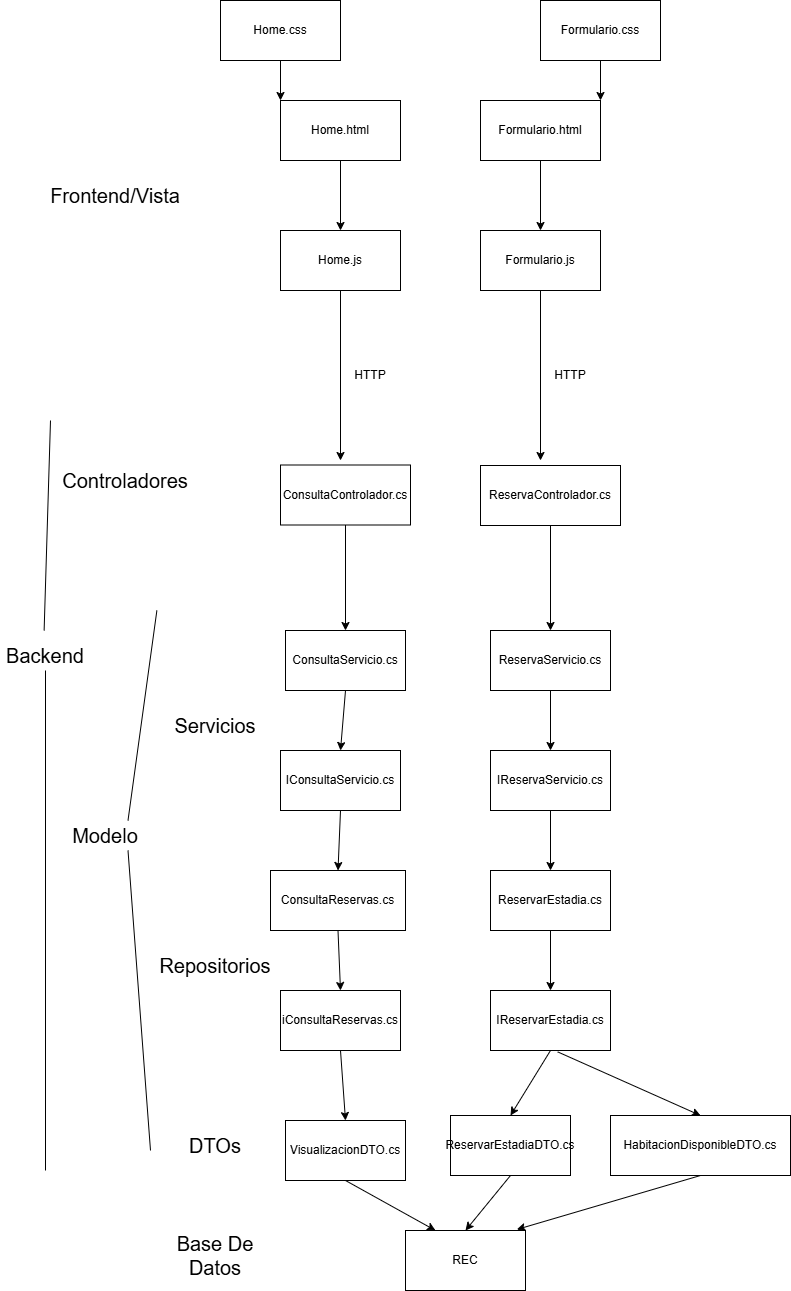

The diagram above was exported from draw.io. Its source (the exported page's mxGraphModel, read from the mxfile embedded in the PNG):
<mxGraphModel dx="1030" dy="562" grid="1" gridSize="10" guides="1" tooltips="1" connect="1" arrows="1" fold="1" page="1" pageScale="1" pageWidth="827" pageHeight="1169" math="0" shadow="0">
  <root>
    <mxCell id="0" />
    <mxCell id="1" parent="0" />
    <mxCell id="G-tkS0kx6aTMYFxxdr_0-2" parent="1" style="text;html=1;whiteSpace=wrap;strokeColor=none;fillColor=none;align=center;verticalAlign=middle;rounded=0;" value="&lt;font style=&quot;font-size: 20px;&quot;&gt;Frontend/Vista&lt;/font&gt;" vertex="1">
      <mxGeometry height="30" width="90" x="70" y="240" as="geometry" />
    </mxCell>
    <mxCell id="G-tkS0kx6aTMYFxxdr_0-3" parent="1" style="rounded=0;whiteSpace=wrap;html=1;" value="Home.html" vertex="1">
      <mxGeometry height="60" width="120" x="280" y="160" as="geometry" />
    </mxCell>
    <mxCell id="G-tkS0kx6aTMYFxxdr_0-4" parent="1" style="rounded=0;whiteSpace=wrap;html=1;" value="Formulario.html" vertex="1">
      <mxGeometry height="60" width="120" x="480" y="160" as="geometry" />
    </mxCell>
    <mxCell id="G-tkS0kx6aTMYFxxdr_0-6" edge="1" parent="1" style="endArrow=classic;html=1;rounded=0;entryX=0;entryY=0;entryDx=0;entryDy=0;" target="G-tkS0kx6aTMYFxxdr_0-3" value="">
      <mxGeometry height="50" relative="1" width="50" as="geometry">
        <mxPoint x="280" y="120" as="sourcePoint" />
        <mxPoint x="240" y="100" as="targetPoint" />
      </mxGeometry>
    </mxCell>
    <mxCell id="G-tkS0kx6aTMYFxxdr_0-7" edge="1" parent="1" style="endArrow=classic;html=1;rounded=0;entryX=0;entryY=0;entryDx=0;entryDy=0;" value="">
      <mxGeometry height="50" relative="1" width="50" as="geometry">
        <mxPoint x="600" y="120" as="sourcePoint" />
        <mxPoint x="600" y="160" as="targetPoint" />
      </mxGeometry>
    </mxCell>
    <mxCell id="G-tkS0kx6aTMYFxxdr_0-8" parent="1" style="rounded=0;whiteSpace=wrap;html=1;" value="Home.css" vertex="1">
      <mxGeometry height="60" width="120" x="220" y="60" as="geometry" />
    </mxCell>
    <mxCell id="G-tkS0kx6aTMYFxxdr_0-9" parent="1" style="rounded=0;whiteSpace=wrap;html=1;" value="Formulario.css" vertex="1">
      <mxGeometry height="60" width="120" x="540" y="60" as="geometry" />
    </mxCell>
    <mxCell id="G-tkS0kx6aTMYFxxdr_0-10" edge="1" parent="1" source="G-tkS0kx6aTMYFxxdr_0-3" style="endArrow=classic;html=1;rounded=0;exitX=0.5;exitY=1;exitDx=0;exitDy=0;" value="">
      <mxGeometry height="50" relative="1" width="50" as="geometry">
        <mxPoint x="390" y="310" as="sourcePoint" />
        <mxPoint x="340" y="290" as="targetPoint" />
      </mxGeometry>
    </mxCell>
    <mxCell id="G-tkS0kx6aTMYFxxdr_0-11" edge="1" parent="1" style="endArrow=classic;html=1;rounded=0;exitX=0.5;exitY=1;exitDx=0;exitDy=0;" value="">
      <mxGeometry height="50" relative="1" width="50" as="geometry">
        <mxPoint x="540" y="220" as="sourcePoint" />
        <mxPoint x="540" y="290" as="targetPoint" />
      </mxGeometry>
    </mxCell>
    <mxCell id="G-tkS0kx6aTMYFxxdr_0-12" parent="1" style="rounded=0;whiteSpace=wrap;html=1;" value="Home.js" vertex="1">
      <mxGeometry height="60" width="120" x="280" y="290" as="geometry" />
    </mxCell>
    <mxCell id="G-tkS0kx6aTMYFxxdr_0-13" parent="1" style="rounded=0;whiteSpace=wrap;html=1;" value="Formulario.js" vertex="1">
      <mxGeometry height="60" width="120" x="480" y="290" as="geometry" />
    </mxCell>
    <mxCell id="G-tkS0kx6aTMYFxxdr_0-14" parent="1" style="text;html=1;whiteSpace=wrap;strokeColor=none;fillColor=none;align=center;verticalAlign=middle;rounded=0;" value="&lt;font style=&quot;font-size: 20px;&quot;&gt;Backend&lt;/font&gt;" vertex="1">
      <mxGeometry height="30" width="90" y="700" as="geometry" />
    </mxCell>
    <mxCell id="G-tkS0kx6aTMYFxxdr_0-15" edge="1" parent="1" source="G-tkS0kx6aTMYFxxdr_0-14" style="edgeStyle=orthogonalEdgeStyle;rounded=0;orthogonalLoop=1;jettySize=auto;html=1;exitX=0.5;exitY=1;exitDx=0;exitDy=0;" target="G-tkS0kx6aTMYFxxdr_0-14">
      <mxGeometry relative="1" as="geometry" />
    </mxCell>
    <mxCell id="G-tkS0kx6aTMYFxxdr_0-16" parent="1" style="text;html=1;whiteSpace=wrap;strokeColor=none;fillColor=none;align=center;verticalAlign=middle;rounded=0;" value="&lt;font style=&quot;font-size: 20px;&quot;&gt;Controladores&lt;/font&gt;" vertex="1">
      <mxGeometry height="30" width="90" x="80" y="525" as="geometry" />
    </mxCell>
    <mxCell id="G-tkS0kx6aTMYFxxdr_0-17" edge="1" parent="1" source="G-tkS0kx6aTMYFxxdr_0-12" style="endArrow=classic;html=1;rounded=0;exitX=0.5;exitY=1;exitDx=0;exitDy=0;" value="">
      <mxGeometry height="50" relative="1" width="50" as="geometry">
        <mxPoint x="390" y="540" as="sourcePoint" />
        <mxPoint x="340" y="520" as="targetPoint" />
      </mxGeometry>
    </mxCell>
    <mxCell id="G-tkS0kx6aTMYFxxdr_0-18" edge="1" parent="1" source="G-tkS0kx6aTMYFxxdr_0-13" style="endArrow=classic;html=1;rounded=0;exitX=0.5;exitY=1;exitDx=0;exitDy=0;" value="">
      <mxGeometry height="50" relative="1" width="50" as="geometry">
        <mxPoint x="500" y="350" as="sourcePoint" />
        <mxPoint x="540" y="520" as="targetPoint" />
      </mxGeometry>
    </mxCell>
    <mxCell id="G-tkS0kx6aTMYFxxdr_0-19" parent="1" style="text;html=1;whiteSpace=wrap;strokeColor=none;fillColor=none;align=center;verticalAlign=middle;rounded=0;" value="HTTP" vertex="1">
      <mxGeometry height="30" width="60" x="340" y="420" as="geometry" />
    </mxCell>
    <mxCell id="G-tkS0kx6aTMYFxxdr_0-20" parent="1" style="text;html=1;whiteSpace=wrap;strokeColor=none;fillColor=none;align=center;verticalAlign=middle;rounded=0;" value="HTTP" vertex="1">
      <mxGeometry height="30" width="60" x="540" y="420" as="geometry" />
    </mxCell>
    <mxCell id="G-tkS0kx6aTMYFxxdr_0-21" parent="1" style="rounded=0;whiteSpace=wrap;html=1;" value="ConsultaControlador.cs" vertex="1">
      <mxGeometry height="60" width="130" x="280" y="524.5" as="geometry" />
    </mxCell>
    <mxCell id="G-tkS0kx6aTMYFxxdr_0-22" parent="1" style="rounded=0;whiteSpace=wrap;html=1;" value="ReservaControlador.cs" vertex="1">
      <mxGeometry height="60" width="140" x="480" y="525" as="geometry" />
    </mxCell>
    <mxCell id="G-tkS0kx6aTMYFxxdr_0-23" parent="1" style="text;html=1;whiteSpace=wrap;strokeColor=none;fillColor=none;align=center;verticalAlign=middle;rounded=0;" value="&lt;font style=&quot;font-size: 20px;&quot;&gt;Modelo&lt;/font&gt;" vertex="1">
      <mxGeometry height="30" width="90" x="60" y="880" as="geometry" />
    </mxCell>
    <mxCell id="G-tkS0kx6aTMYFxxdr_0-24" edge="1" parent="1" source="G-tkS0kx6aTMYFxxdr_0-21" style="endArrow=classic;html=1;rounded=0;exitX=0.5;exitY=1;exitDx=0;exitDy=0;" value="">
      <mxGeometry height="50" relative="1" width="50" as="geometry">
        <mxPoint x="390" y="640" as="sourcePoint" />
        <mxPoint x="345" y="690" as="targetPoint" />
      </mxGeometry>
    </mxCell>
    <mxCell id="G-tkS0kx6aTMYFxxdr_0-25" edge="1" parent="1" source="G-tkS0kx6aTMYFxxdr_0-22" style="endArrow=classic;html=1;rounded=0;exitX=0.5;exitY=1;exitDx=0;exitDy=0;" value="">
      <mxGeometry height="50" relative="1" width="50" as="geometry">
        <mxPoint x="390" y="640" as="sourcePoint" />
        <mxPoint x="550" y="690" as="targetPoint" />
      </mxGeometry>
    </mxCell>
    <mxCell id="G-tkS0kx6aTMYFxxdr_0-26" parent="1" style="rounded=0;whiteSpace=wrap;html=1;" value="ConsultaServicio.cs" vertex="1">
      <mxGeometry height="60" width="120" x="285" y="690" as="geometry" />
    </mxCell>
    <mxCell id="G-tkS0kx6aTMYFxxdr_0-27" parent="1" style="rounded=0;whiteSpace=wrap;html=1;" value="ReservaServicio.cs" vertex="1">
      <mxGeometry height="60" width="120" x="490" y="690" as="geometry" />
    </mxCell>
    <mxCell id="G-tkS0kx6aTMYFxxdr_0-28" edge="1" parent="1" source="G-tkS0kx6aTMYFxxdr_0-26" style="endArrow=classic;html=1;rounded=0;exitX=0.5;exitY=1;exitDx=0;exitDy=0;entryX=0.5;entryY=0;entryDx=0;entryDy=0;" target="G-tkS0kx6aTMYFxxdr_0-29" value="">
      <mxGeometry height="50" relative="1" width="50" as="geometry">
        <mxPoint x="395" y="800" as="sourcePoint" />
        <mxPoint x="490" y="740" as="targetPoint" />
      </mxGeometry>
    </mxCell>
    <mxCell id="G-tkS0kx6aTMYFxxdr_0-29" parent="1" style="rounded=0;whiteSpace=wrap;html=1;" value="IConsultaServicio.cs" vertex="1">
      <mxGeometry height="60" width="120" x="280" y="810" as="geometry" />
    </mxCell>
    <mxCell id="G-tkS0kx6aTMYFxxdr_0-30" parent="1" style="rounded=0;whiteSpace=wrap;html=1;" value="IReservaServicio.cs" vertex="1">
      <mxGeometry height="60" width="120" x="490" y="810" as="geometry" />
    </mxCell>
    <mxCell id="G-tkS0kx6aTMYFxxdr_0-31" edge="1" parent="1" source="G-tkS0kx6aTMYFxxdr_0-27" style="endArrow=classic;html=1;rounded=0;exitX=0.5;exitY=1;exitDx=0;exitDy=0;entryX=0.5;entryY=0;entryDx=0;entryDy=0;" target="G-tkS0kx6aTMYFxxdr_0-30" value="">
      <mxGeometry height="50" relative="1" width="50" as="geometry">
        <mxPoint x="655" y="760" as="sourcePoint" />
        <mxPoint x="650" y="820" as="targetPoint" />
      </mxGeometry>
    </mxCell>
    <mxCell id="G-tkS0kx6aTMYFxxdr_0-32" edge="1" parent="1" source="G-tkS0kx6aTMYFxxdr_0-29" style="endArrow=classic;html=1;rounded=0;exitX=0.5;exitY=1;exitDx=0;exitDy=0;entryX=0.5;entryY=0;entryDx=0;entryDy=0;" target="G-tkS0kx6aTMYFxxdr_0-33" value="">
      <mxGeometry height="50" relative="1" width="50" as="geometry">
        <mxPoint x="680" y="850" as="sourcePoint" />
        <mxPoint x="680" y="955" as="targetPoint" />
      </mxGeometry>
    </mxCell>
    <mxCell id="G-tkS0kx6aTMYFxxdr_0-33" parent="1" style="rounded=0;whiteSpace=wrap;html=1;" value="ConsultaReservas.cs" vertex="1">
      <mxGeometry height="60" width="135" x="270" y="930" as="geometry" />
    </mxCell>
    <mxCell id="G-tkS0kx6aTMYFxxdr_0-34" parent="1" style="rounded=0;whiteSpace=wrap;html=1;" value="ReservarEstadia.cs" vertex="1">
      <mxGeometry height="60" width="120" x="490" y="930" as="geometry" />
    </mxCell>
    <mxCell id="G-tkS0kx6aTMYFxxdr_0-35" edge="1" parent="1" source="G-tkS0kx6aTMYFxxdr_0-33" style="endArrow=classic;html=1;rounded=0;exitX=0.5;exitY=1;exitDx=0;exitDy=0;entryX=0.5;entryY=0;entryDx=0;entryDy=0;" target="G-tkS0kx6aTMYFxxdr_0-36" value="">
      <mxGeometry height="50" relative="1" width="50" as="geometry">
        <mxPoint x="395" y="1040" as="sourcePoint" />
        <mxPoint x="490" y="980" as="targetPoint" />
      </mxGeometry>
    </mxCell>
    <mxCell id="G-tkS0kx6aTMYFxxdr_0-36" parent="1" style="rounded=0;whiteSpace=wrap;html=1;" value="iConsultaReservas.cs" vertex="1">
      <mxGeometry height="60" width="120" x="280" y="1050" as="geometry" />
    </mxCell>
    <mxCell id="G-tkS0kx6aTMYFxxdr_0-37" parent="1" style="rounded=0;whiteSpace=wrap;html=1;" value="IReservarEstadia.cs" vertex="1">
      <mxGeometry height="60" width="120" x="490" y="1050" as="geometry" />
    </mxCell>
    <mxCell id="G-tkS0kx6aTMYFxxdr_0-38" edge="1" parent="1" source="G-tkS0kx6aTMYFxxdr_0-34" style="endArrow=classic;html=1;rounded=0;exitX=0.5;exitY=1;exitDx=0;exitDy=0;entryX=0.5;entryY=0;entryDx=0;entryDy=0;" target="G-tkS0kx6aTMYFxxdr_0-37" value="">
      <mxGeometry height="50" relative="1" width="50" as="geometry">
        <mxPoint x="655" y="1000" as="sourcePoint" />
        <mxPoint x="650" y="1060" as="targetPoint" />
      </mxGeometry>
    </mxCell>
    <mxCell id="G-tkS0kx6aTMYFxxdr_0-40" parent="1" style="text;html=1;whiteSpace=wrap;strokeColor=none;fillColor=none;align=center;verticalAlign=middle;rounded=0;" value="&lt;font style=&quot;font-size: 20px;&quot;&gt;Servicios&lt;/font&gt;" vertex="1">
      <mxGeometry height="30" width="90" x="170" y="770" as="geometry" />
    </mxCell>
    <mxCell id="G-tkS0kx6aTMYFxxdr_0-41" parent="1" style="text;html=1;whiteSpace=wrap;strokeColor=none;fillColor=none;align=center;verticalAlign=middle;rounded=0;" value="&lt;font style=&quot;font-size: 20px;&quot;&gt;Repositorios&lt;/font&gt;" vertex="1">
      <mxGeometry height="30" width="90" x="170" y="1010" as="geometry" />
    </mxCell>
    <mxCell id="G-tkS0kx6aTMYFxxdr_0-42" edge="1" parent="1" source="G-tkS0kx6aTMYFxxdr_0-30" style="endArrow=classic;html=1;rounded=0;exitX=0.5;exitY=1;exitDx=0;exitDy=0;entryX=0.5;entryY=0;entryDx=0;entryDy=0;" target="G-tkS0kx6aTMYFxxdr_0-34" value="">
      <mxGeometry height="50" relative="1" width="50" as="geometry">
        <mxPoint x="632" y="880" as="sourcePoint" />
        <mxPoint x="630" y="940" as="targetPoint" />
      </mxGeometry>
    </mxCell>
    <mxCell id="G-tkS0kx6aTMYFxxdr_0-43" parent="1" style="text;html=1;whiteSpace=wrap;strokeColor=none;fillColor=none;align=center;verticalAlign=middle;rounded=0;" value="&lt;font style=&quot;font-size: 20px;&quot;&gt;DTOs&lt;/font&gt;" vertex="1">
      <mxGeometry height="30" width="90" x="170" y="1190" as="geometry" />
    </mxCell>
    <mxCell id="G-tkS0kx6aTMYFxxdr_0-44" parent="1" style="rounded=0;whiteSpace=wrap;html=1;" value="VisualizacionDTO.cs" vertex="1">
      <mxGeometry height="60" width="120" x="285" y="1180" as="geometry" />
    </mxCell>
    <mxCell id="G-tkS0kx6aTMYFxxdr_0-45" parent="1" style="rounded=0;whiteSpace=wrap;html=1;" value="ReservarEstadiaDTO.cs" vertex="1">
      <mxGeometry height="60" width="120" x="450" y="1175" as="geometry" />
    </mxCell>
    <mxCell id="G-tkS0kx6aTMYFxxdr_0-46" parent="1" style="rounded=0;whiteSpace=wrap;html=1;" value="HabitacionDisponibleDTO.cs" vertex="1">
      <mxGeometry height="60" width="180" x="610" y="1175" as="geometry" />
    </mxCell>
    <mxCell id="G-tkS0kx6aTMYFxxdr_0-47" edge="1" parent="1" source="G-tkS0kx6aTMYFxxdr_0-36" style="endArrow=classic;html=1;rounded=0;exitX=0.5;exitY=1;exitDx=0;exitDy=0;entryX=0.5;entryY=0;entryDx=0;entryDy=0;" target="G-tkS0kx6aTMYFxxdr_0-44" value="">
      <mxGeometry height="50" relative="1" width="50" as="geometry">
        <mxPoint x="430" y="1120" as="sourcePoint" />
        <mxPoint x="432" y="1180" as="targetPoint" />
      </mxGeometry>
    </mxCell>
    <mxCell id="G-tkS0kx6aTMYFxxdr_0-48" edge="1" parent="1" source="G-tkS0kx6aTMYFxxdr_0-37" style="endArrow=classic;html=1;rounded=0;exitX=0.5;exitY=1;exitDx=0;exitDy=0;entryX=0.5;entryY=0;entryDx=0;entryDy=0;" target="G-tkS0kx6aTMYFxxdr_0-45" value="">
      <mxGeometry height="50" relative="1" width="50" as="geometry">
        <mxPoint x="460" y="1140" as="sourcePoint" />
        <mxPoint x="462" y="1200" as="targetPoint" />
      </mxGeometry>
    </mxCell>
    <mxCell id="G-tkS0kx6aTMYFxxdr_0-49" edge="1" parent="1" source="G-tkS0kx6aTMYFxxdr_0-37" style="endArrow=classic;html=1;rounded=0;exitX=0.56;exitY=1.023;exitDx=0;exitDy=0;entryX=0.5;entryY=0;entryDx=0;entryDy=0;exitPerimeter=0;" target="G-tkS0kx6aTMYFxxdr_0-46" value="">
      <mxGeometry height="50" relative="1" width="50" as="geometry">
        <mxPoint x="670" y="1110" as="sourcePoint" />
        <mxPoint x="672" y="1170" as="targetPoint" />
      </mxGeometry>
    </mxCell>
    <mxCell id="G-tkS0kx6aTMYFxxdr_0-50" edge="1" parent="1" style="endArrow=none;html=1;rounded=0;entryX=0.5;entryY=1;entryDx=0;entryDy=0;" target="G-tkS0kx6aTMYFxxdr_0-14" value="">
      <mxGeometry height="50" relative="1" width="50" as="geometry">
        <mxPoint x="45" y="1230" as="sourcePoint" />
        <mxPoint x="70" y="740" as="targetPoint" />
      </mxGeometry>
    </mxCell>
    <mxCell id="G-tkS0kx6aTMYFxxdr_0-51" edge="1" parent="1" style="endArrow=none;html=1;rounded=0;exitX=0.636;exitY=0.087;exitDx=0;exitDy=0;exitPerimeter=0;" value="">
      <mxGeometry height="50" relative="1" width="50" as="geometry">
        <mxPoint x="43.62000000000001" y="689.9999999999999" as="sourcePoint" />
        <mxPoint x="50" y="480" as="targetPoint" />
      </mxGeometry>
    </mxCell>
    <mxCell id="G-tkS0kx6aTMYFxxdr_0-52" edge="1" parent="1" source="G-tkS0kx6aTMYFxxdr_0-23" style="endArrow=none;html=1;rounded=0;exitX=0.75;exitY=0;exitDx=0;exitDy=0;" value="">
      <mxGeometry height="50" relative="1" width="50" as="geometry">
        <mxPoint x="150" y="879.9999999999999" as="sourcePoint" />
        <mxPoint x="156.38" y="670" as="targetPoint" />
      </mxGeometry>
    </mxCell>
    <mxCell id="G-tkS0kx6aTMYFxxdr_0-53" edge="1" parent="1" style="endArrow=none;html=1;rounded=0;entryX=0.75;entryY=1;entryDx=0;entryDy=0;" target="G-tkS0kx6aTMYFxxdr_0-23" value="">
      <mxGeometry height="50" relative="1" width="50" as="geometry">
        <mxPoint x="150" y="1210" as="sourcePoint" />
        <mxPoint x="168.38" y="1120" as="targetPoint" />
      </mxGeometry>
    </mxCell>
    <mxCell id="G-tkS0kx6aTMYFxxdr_0-54" parent="1" style="text;html=1;whiteSpace=wrap;strokeColor=none;fillColor=none;align=center;verticalAlign=middle;rounded=0;" value="&lt;font style=&quot;font-size: 20px;&quot;&gt;Base De Datos&lt;/font&gt;" vertex="1">
      <mxGeometry height="30" width="90" x="170" y="1300" as="geometry" />
    </mxCell>
    <mxCell id="G-tkS0kx6aTMYFxxdr_0-55" parent="1" style="rounded=0;whiteSpace=wrap;html=1;" value="REC" vertex="1">
      <mxGeometry height="60" width="120" x="405" y="1290" as="geometry" />
    </mxCell>
    <mxCell id="G-tkS0kx6aTMYFxxdr_0-56" edge="1" parent="1" source="G-tkS0kx6aTMYFxxdr_0-44" style="endArrow=classic;html=1;rounded=0;exitX=0.5;exitY=1;exitDx=0;exitDy=0;entryX=0.25;entryY=0;entryDx=0;entryDy=0;" target="G-tkS0kx6aTMYFxxdr_0-55" value="">
      <mxGeometry height="50" relative="1" width="50" as="geometry">
        <mxPoint x="510" y="1280" as="sourcePoint" />
        <mxPoint x="515" y="1350" as="targetPoint" />
      </mxGeometry>
    </mxCell>
    <mxCell id="G-tkS0kx6aTMYFxxdr_0-57" edge="1" parent="1" source="G-tkS0kx6aTMYFxxdr_0-45" style="endArrow=classic;html=1;rounded=0;exitX=0.5;exitY=1;exitDx=0;exitDy=0;entryX=0.5;entryY=0;entryDx=0;entryDy=0;" target="G-tkS0kx6aTMYFxxdr_0-55" value="">
      <mxGeometry height="50" relative="1" width="50" as="geometry">
        <mxPoint x="570" y="1280" as="sourcePoint" />
        <mxPoint x="660" y="1330" as="targetPoint" />
      </mxGeometry>
    </mxCell>
    <mxCell id="G-tkS0kx6aTMYFxxdr_0-58" edge="1" parent="1" source="G-tkS0kx6aTMYFxxdr_0-46" style="endArrow=classic;html=1;rounded=0;exitX=0.5;exitY=1;exitDx=0;exitDy=0;entryX=0.928;entryY=-0.017;entryDx=0;entryDy=0;entryPerimeter=0;" target="G-tkS0kx6aTMYFxxdr_0-55" value="">
      <mxGeometry height="50" relative="1" width="50" as="geometry">
        <mxPoint x="715" y="1300" as="sourcePoint" />
        <mxPoint x="670" y="1355" as="targetPoint" />
      </mxGeometry>
    </mxCell>
  </root>
</mxGraphModel>